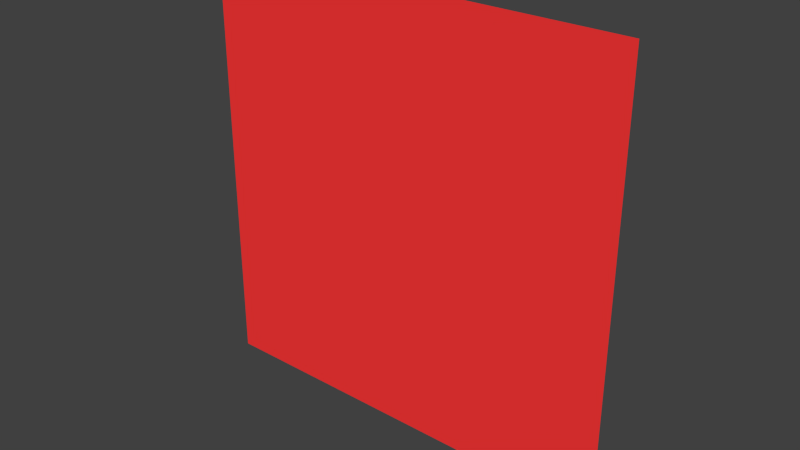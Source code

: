 # Source: RJGG_tower_redlight.blend  (saved by Blender 2.71.0; exported with 4.5.12 LTS)
import bpy
from mathutils import Matrix  # noqa: F401  (used for matrix-valued properties, if any)

bpy.ops.wm.read_factory_settings(use_empty=True)
scene = bpy.context.scene
scene.name = 'Scene'

# ---- collections
col_collection_1 = bpy.data.collections.new('Collection 1'); scene.collection.children.link(col_collection_1)

# ---- materials (node trees are filled in below, after node groups)
mat_rjgg_tower_red_light = bpy.data.materials.new('RJGG_tower_red-light')
mat_rjgg_tower_red_light.alpha_threshold = 0.0
mat_rjgg_tower_red_light.use_transparent_shadow = False
mat_rjgg_tower_red_light.diffuse_color = (1.0, 0.0392, 0.0392, 1.0)
mat_rjgg_tower_red_light.specular_color = (0.2, 0.2, 0.2)
mat_rjgg_tower_red_light.roughness = 0.5
mat_rjgg_tower_red_light.specular_intensity = 1.0
mat_rjgg_tower_red_light.line_color = (0.0, 0.0, 0.0, 1.0)

# ---- node groups
ng_auto_smooth = bpy.data.node_groups.new('Auto Smooth', 'GeometryNodeTree')
_s = ng_auto_smooth.interface.new_socket(name='Geometry', in_out='OUTPUT', socket_type='NodeSocketGeometry')
_s = ng_auto_smooth.interface.new_socket(name='Geometry', in_out='INPUT', socket_type='NodeSocketGeometry')
_s = ng_auto_smooth.interface.new_socket(name='Angle', in_out='INPUT', socket_type='NodeSocketFloat')
_s.subtype = 'ANGLE'
_s.min_value = 0.0
_s.max_value = 3.142
ng_auto_smooth.is_modifier = True
_N = ng_auto_smooth.nodes; _L = ng_auto_smooth.links
n0 = _N.new('NodeGroupOutput'); n0.name = 'Group Output'; n0.location = (480, -100)
n1 = _N.new('NodeGroupInput'); n1.name = 'Group Input'; n1.location = (-420, -300)
n2 = _N.new('NodeGroupInput'); n2.name = 'Group Input.001'; n2.location = (-60, -100)
n3 = _N.new('GeometryNodeSetShadeSmooth'); n3.name = 'Set Shade Smooth'; n3.location = (120, -100)
n3.domain = 'EDGE'
n4 = _N.new('GeometryNodeSetShadeSmooth'); n4.name = 'Set Shade Smooth.001'; n4.location = (300, -100)
n5 = _N.new('GeometryNodeInputMeshEdgeAngle'); n5.name = 'Edge Angle'; n5.location = (-420, -220)
n6 = _N.new('GeometryNodeInputEdgeSmooth'); n6.name = 'Is Edge Smooth'; n6.location = (-60, -160)
n7 = _N.new('GeometryNodeInputShadeSmooth'); n7.name = 'Is Face Smooth'; n7.location = (-240, -340)
n8 = _N.new('FunctionNodeBooleanMath'); n8.name = 'Boolean Math'; n8.location = (-60, -220)
n9 = _N.new('FunctionNodeCompare'); n9.name = 'Compare'; n9.location = (-240, -180)
n9.operation = 'LESS_EQUAL'
_L.new(n5.outputs[0], n9.inputs[0])
_L.new(n4.outputs[0], n0.inputs[0])
_L.new(n1.outputs[1], n9.inputs[1])
_L.new(n9.outputs[0], n8.inputs[0])
_L.new(n7.outputs[0], n8.inputs[1])
_L.new(n2.outputs[0], n3.inputs[0])
_L.new(n6.outputs[0], n3.inputs[1])
_L.new(n3.outputs[0], n4.inputs[0])
_L.new(n8.outputs[0], n3.inputs[2])
n0.is_active_output = True

# ---- material node trees

# ---- world
world_world = bpy.data.worlds.new('World'); scene.world = world_world
world_world.color = (0.05088, 0.05088, 0.05088)
world_world.use_sun_shadow = False
world_world.sun_shadow_jitter_overblur = 0.0
world_world.cycles.sampling_method = 'MANUAL'
world_world.cycles.sample_map_resolution = 256

# ---- meshes
me_rjgg_tower_red_light_mesh = bpy.data.meshes.new('RJGG_tower_red-light.mesh')
me_rjgg_tower_red_light_mesh.from_pydata([(-5.245, 0.0, 10.55), (5.245, 0.0, 0.06), (-5.245, 0.0, 0.06), (5.245, 0.0, 10.55)], [], [(0, 1, 2), (1, 0, 3)])
me_rjgg_tower_red_light_mesh.polygons.foreach_set('use_smooth', [True] * 2)
_uv = me_rjgg_tower_red_light_mesh.uv_layers.new(name='UVMap')
_uv.uv.foreach_set('vector', [0.0013, 1.005, -0.9977, 0.0057, 0.0013, 0.0057, -0.9977, 0.0057, 0.0013, 1.005, -0.9977, 1.005])
me_rjgg_tower_red_light_mesh.materials.append(mat_rjgg_tower_red_light)
me_rjgg_tower_red_light_mesh.use_remesh_preserve_volume = False
me_rjgg_tower_red_light_mesh.use_remesh_preserve_attributes = False
me_rjgg_tower_red_light_mesh.use_mirror_vertex_groups = False
me_rjgg_tower_red_light_mesh.update()

# ---- objects
ob_rjgg_tower_red_light = bpy.data.objects.new('RJGG_tower_red-light', me_rjgg_tower_red_light_mesh)

# ---- transforms, parenting, visibility, modifiers, constraints
ob_rjgg_tower_red_light.location = (0.0, 0.0, 0.0)
ob_rjgg_tower_red_light.show_transparent = True
ob_rjgg_tower_red_light.lineart.crease_threshold = 0.0
_m = ob_rjgg_tower_red_light.modifiers.new('Auto Smooth', 'NODES')
_m.node_group = ng_auto_smooth
_gi = [s.identifier for s in ng_auto_smooth.interface.items_tree if s.item_type == 'SOCKET' and s.in_out == 'INPUT']
_m[_gi[1]] = 1.065  # Angle

# ---- collection membership
col_collection_1.objects.link(ob_rjgg_tower_red_light)

# ---- scene / render settings (as saved in the file)
scene.frame_start = 1; scene.frame_end = 250; scene.frame_set(1)
scene.render.engine = 'BLENDER_EEVEE_NEXT'
scene.render.resolution_percentage = 50
scene.render.dither_intensity = 0.0
scene.cycles.use_denoising = False
scene.cycles.samples = 10
scene.cycles.sampling_pattern = 'TABULATED_SOBOL'
scene.cycles.light_sampling_threshold = 0.0
scene.cycles.use_adaptive_sampling = False
scene.cycles.use_light_tree = False
scene.cycles.blur_glossy = 0.0
scene.cycles.volume_bounces = 1
scene.cycles.pixel_filter_type = 'GAUSSIAN'
scene.cycles.sample_clamp_indirect = 0.0
scene.view_settings.view_transform = 'Standard'
bpy.context.view_layer.update()

# ---- added for rendering (the .blend has no active camera and no usable light): camera, sun
cam_auto = bpy.data.cameras.new('AutoCamera')
cam_auto.lens = 50.0
cam_auto.sensor_width = 36.0
cam_auto.clip_end = 1000.0
ob_auto_camera = bpy.data.objects.new('AutoCamera', cam_auto)
scene.collection.objects.link(ob_auto_camera)
ob_auto_camera.location = (13.7258, -16.471, 16.2856)
ob_auto_camera.rotation_euler = (1.09748, -7.21219e-08, 0.694738)
scene.camera = ob_auto_camera
light_auto_sun = bpy.data.lights.new('AutoSun', 'SUN')
light_auto_sun.energy = 3.0
light_auto_sun.angle = 0.0523599
ob_auto_sun = bpy.data.objects.new('AutoSun', light_auto_sun)
scene.collection.objects.link(ob_auto_sun)
ob_auto_sun.rotation_euler = (0.872665, 0.174533, 0.523599)
bpy.context.view_layer.update()
